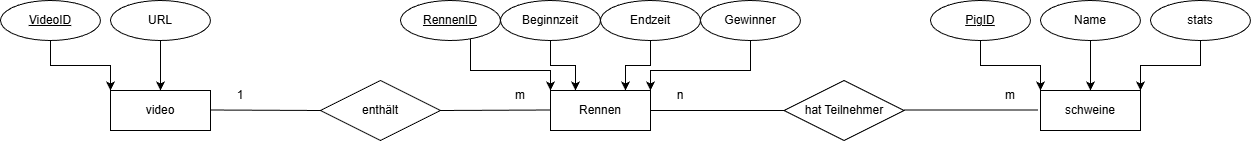

The diagram above was exported from draw.io. Its source (the exported page's mxGraphModel, read from the mxfile embedded in the PNG):
<mxGraphModel dx="2893" dy="1201" grid="1" gridSize="10" guides="1" tooltips="1" connect="1" arrows="1" fold="1" page="1" pageScale="1" pageWidth="827" pageHeight="1169" math="0" shadow="0">
  <root>
    <mxCell id="0" />
    <mxCell id="1" parent="0" />
    <mxCell id="p52W-ZXS63pCezFZ3Vyd-1" parent="1" style="whiteSpace=wrap;html=1;align=center;" value="video" vertex="1">
      <mxGeometry height="40" width="100" x="-320" y="400" as="geometry" />
    </mxCell>
    <mxCell id="p52W-ZXS63pCezFZ3Vyd-2" parent="1" style="whiteSpace=wrap;html=1;align=center;" value="Rennen" vertex="1">
      <mxGeometry height="40" width="100" x="120" y="400" as="geometry" />
    </mxCell>
    <mxCell id="p52W-ZXS63pCezFZ3Vyd-39" edge="1" parent="1" source="p52W-ZXS63pCezFZ3Vyd-6" style="edgeStyle=orthogonalEdgeStyle;rounded=0;orthogonalLoop=1;jettySize=auto;html=1;entryX=0;entryY=0;entryDx=0;entryDy=0;" target="p52W-ZXS63pCezFZ3Vyd-2">
      <mxGeometry relative="1" as="geometry">
        <Array as="points">
          <mxPoint x="40" y="380" />
          <mxPoint x="120" y="380" />
        </Array>
      </mxGeometry>
    </mxCell>
    <mxCell id="p52W-ZXS63pCezFZ3Vyd-6" parent="1" style="ellipse;whiteSpace=wrap;html=1;align=center;" value="&lt;u&gt;RennenID&lt;/u&gt;" vertex="1">
      <mxGeometry height="40" width="100" x="-30" y="310" as="geometry" />
    </mxCell>
    <mxCell id="p52W-ZXS63pCezFZ3Vyd-9" parent="1" style="whiteSpace=wrap;html=1;align=center;" value="schweine" vertex="1">
      <mxGeometry height="40" width="100" x="610" y="400" as="geometry" />
    </mxCell>
    <mxCell id="p52W-ZXS63pCezFZ3Vyd-15" edge="1" parent="1" source="p52W-ZXS63pCezFZ3Vyd-10" style="edgeStyle=orthogonalEdgeStyle;rounded=0;orthogonalLoop=1;jettySize=auto;html=1;exitX=0.5;exitY=1;exitDx=0;exitDy=0;entryX=0;entryY=0;entryDx=0;entryDy=0;" target="p52W-ZXS63pCezFZ3Vyd-9">
      <mxGeometry relative="1" as="geometry" />
    </mxCell>
    <mxCell id="p52W-ZXS63pCezFZ3Vyd-10" parent="1" style="ellipse;whiteSpace=wrap;html=1;align=center;" value="&lt;u&gt;PigID&lt;/u&gt;" vertex="1">
      <mxGeometry height="40" width="100" x="500" y="310" as="geometry" />
    </mxCell>
    <mxCell id="p52W-ZXS63pCezFZ3Vyd-16" edge="1" parent="1" source="p52W-ZXS63pCezFZ3Vyd-12" style="edgeStyle=orthogonalEdgeStyle;rounded=0;orthogonalLoop=1;jettySize=auto;html=1;exitX=0.5;exitY=1;exitDx=0;exitDy=0;entryX=0.5;entryY=0;entryDx=0;entryDy=0;" target="p52W-ZXS63pCezFZ3Vyd-9">
      <mxGeometry relative="1" as="geometry" />
    </mxCell>
    <mxCell id="p52W-ZXS63pCezFZ3Vyd-12" parent="1" style="ellipse;whiteSpace=wrap;html=1;align=center;" value="Name" vertex="1">
      <mxGeometry height="40" width="100" x="610" y="310" as="geometry" />
    </mxCell>
    <mxCell id="p52W-ZXS63pCezFZ3Vyd-17" edge="1" parent="1" source="p52W-ZXS63pCezFZ3Vyd-14" style="edgeStyle=orthogonalEdgeStyle;rounded=0;orthogonalLoop=1;jettySize=auto;html=1;exitX=0.5;exitY=1;exitDx=0;exitDy=0;entryX=1;entryY=0;entryDx=0;entryDy=0;" target="p52W-ZXS63pCezFZ3Vyd-9">
      <mxGeometry relative="1" as="geometry" />
    </mxCell>
    <mxCell id="p52W-ZXS63pCezFZ3Vyd-14" parent="1" style="ellipse;whiteSpace=wrap;html=1;align=center;" value="stats" vertex="1">
      <mxGeometry height="40" width="100" x="720" y="310" as="geometry" />
    </mxCell>
    <mxCell id="p52W-ZXS63pCezFZ3Vyd-26" edge="1" parent="1" source="p52W-ZXS63pCezFZ3Vyd-19" style="edgeStyle=orthogonalEdgeStyle;rounded=0;orthogonalLoop=1;jettySize=auto;html=1;exitX=0.5;exitY=1;exitDx=0;exitDy=0;entryX=0;entryY=0;entryDx=0;entryDy=0;" target="p52W-ZXS63pCezFZ3Vyd-1">
      <mxGeometry relative="1" as="geometry" />
    </mxCell>
    <mxCell id="p52W-ZXS63pCezFZ3Vyd-19" parent="1" style="ellipse;whiteSpace=wrap;html=1;align=center;" value="&lt;u&gt;VideoID&lt;/u&gt;" vertex="1">
      <mxGeometry height="40" width="100" x="-430" y="310" as="geometry" />
    </mxCell>
    <mxCell id="p52W-ZXS63pCezFZ3Vyd-27" edge="1" parent="1" source="p52W-ZXS63pCezFZ3Vyd-20" style="edgeStyle=orthogonalEdgeStyle;rounded=0;orthogonalLoop=1;jettySize=auto;html=1;exitX=0.5;exitY=1;exitDx=0;exitDy=0;entryX=0.5;entryY=0;entryDx=0;entryDy=0;" target="p52W-ZXS63pCezFZ3Vyd-1">
      <mxGeometry relative="1" as="geometry" />
    </mxCell>
    <mxCell id="p52W-ZXS63pCezFZ3Vyd-20" parent="1" style="ellipse;whiteSpace=wrap;html=1;align=center;" value="URL" vertex="1">
      <mxGeometry height="40" width="100" x="-320" y="310" as="geometry" />
    </mxCell>
    <mxCell id="p52W-ZXS63pCezFZ3Vyd-24" edge="1" parent="1" source="p52W-ZXS63pCezFZ3Vyd-21" style="edgeStyle=orthogonalEdgeStyle;rounded=0;orthogonalLoop=1;jettySize=auto;html=1;exitX=0.5;exitY=1;exitDx=0;exitDy=0;entryX=0.25;entryY=0;entryDx=0;entryDy=0;" target="p52W-ZXS63pCezFZ3Vyd-2">
      <mxGeometry relative="1" as="geometry" />
    </mxCell>
    <mxCell id="p52W-ZXS63pCezFZ3Vyd-21" parent="1" style="ellipse;whiteSpace=wrap;html=1;align=center;" value="Beginnzeit" vertex="1">
      <mxGeometry height="40" width="100" x="70" y="310" as="geometry" />
    </mxCell>
    <mxCell id="p52W-ZXS63pCezFZ3Vyd-25" edge="1" parent="1" source="p52W-ZXS63pCezFZ3Vyd-22" style="edgeStyle=orthogonalEdgeStyle;rounded=0;orthogonalLoop=1;jettySize=auto;html=1;exitX=0.5;exitY=1;exitDx=0;exitDy=0;entryX=1;entryY=0;entryDx=0;entryDy=0;" target="p52W-ZXS63pCezFZ3Vyd-2">
      <mxGeometry relative="1" as="geometry">
        <Array as="points">
          <mxPoint x="320" y="380" />
          <mxPoint x="220" y="380" />
        </Array>
      </mxGeometry>
    </mxCell>
    <mxCell id="p52W-ZXS63pCezFZ3Vyd-22" parent="1" style="ellipse;whiteSpace=wrap;html=1;align=center;" value="Gewinner" vertex="1">
      <mxGeometry height="40" width="100" x="270" y="310" as="geometry" />
    </mxCell>
    <mxCell id="p52W-ZXS63pCezFZ3Vyd-28" parent="1" style="shape=rhombus;perimeter=rhombusPerimeter;whiteSpace=wrap;html=1;align=center;" value="hat Teilnehmer" vertex="1">
      <mxGeometry height="60" width="120" x="353.5" y="390" as="geometry" />
    </mxCell>
    <mxCell id="p52W-ZXS63pCezFZ3Vyd-30" parent="1" style="shape=rhombus;perimeter=rhombusPerimeter;whiteSpace=wrap;html=1;align=center;" value="enthält" vertex="1">
      <mxGeometry height="60" width="120" x="-110" y="390" as="geometry" />
    </mxCell>
    <mxCell id="p52W-ZXS63pCezFZ3Vyd-31" edge="1" parent="1" source="p52W-ZXS63pCezFZ3Vyd-2" style="endArrow=none;html=1;rounded=0;entryX=0;entryY=0.5;entryDx=0;entryDy=0;exitX=1;exitY=0.5;exitDx=0;exitDy=0;" target="p52W-ZXS63pCezFZ3Vyd-28" value="">
      <mxGeometry relative="1" as="geometry">
        <mxPoint x="250" y="420" as="sourcePoint" />
        <mxPoint x="310" y="420" as="targetPoint" />
      </mxGeometry>
    </mxCell>
    <mxCell id="p52W-ZXS63pCezFZ3Vyd-32" edge="1" parent="1" style="endArrow=none;html=1;rounded=0;entryX=0;entryY=0.5;entryDx=0;entryDy=0;exitX=1;exitY=0.5;exitDx=0;exitDy=0;" value="">
      <mxGeometry relative="1" as="geometry">
        <mxPoint x="473.5" y="419.5" as="sourcePoint" />
        <mxPoint x="607.5" y="419.5" as="targetPoint" />
      </mxGeometry>
    </mxCell>
    <mxCell id="p52W-ZXS63pCezFZ3Vyd-33" edge="1" parent="1" style="endArrow=none;html=1;rounded=0;entryX=0;entryY=0.5;entryDx=0;entryDy=0;" value="">
      <mxGeometry relative="1" as="geometry">
        <mxPoint x="10" y="420" as="sourcePoint" />
        <mxPoint x="120" y="419.5" as="targetPoint" />
      </mxGeometry>
    </mxCell>
    <mxCell id="p52W-ZXS63pCezFZ3Vyd-34" edge="1" parent="1" style="endArrow=none;html=1;rounded=0;entryX=0;entryY=0.5;entryDx=0;entryDy=0;" target="p52W-ZXS63pCezFZ3Vyd-30" value="">
      <mxGeometry relative="1" as="geometry">
        <mxPoint x="-220" y="419.5" as="sourcePoint" />
        <mxPoint x="-130" y="420" as="targetPoint" />
      </mxGeometry>
    </mxCell>
    <mxCell id="p52W-ZXS63pCezFZ3Vyd-35" parent="1" style="text;html=1;whiteSpace=wrap;strokeColor=none;fillColor=none;align=center;verticalAlign=middle;rounded=0;" value="m" vertex="1">
      <mxGeometry height="30" width="60" x="550" y="390" as="geometry" />
    </mxCell>
    <mxCell id="p52W-ZXS63pCezFZ3Vyd-36" parent="1" style="text;html=1;whiteSpace=wrap;strokeColor=none;fillColor=none;align=center;verticalAlign=middle;rounded=0;" value="n" vertex="1">
      <mxGeometry height="30" width="60" x="220" y="390" as="geometry" />
    </mxCell>
    <mxCell id="p52W-ZXS63pCezFZ3Vyd-37" parent="1" style="text;html=1;whiteSpace=wrap;strokeColor=none;fillColor=none;align=center;verticalAlign=middle;rounded=0;" value="1" vertex="1">
      <mxGeometry height="30" width="60" x="-220" y="390" as="geometry" />
    </mxCell>
    <mxCell id="p52W-ZXS63pCezFZ3Vyd-38" parent="1" style="text;html=1;whiteSpace=wrap;strokeColor=none;fillColor=none;align=center;verticalAlign=middle;rounded=0;" value="m" vertex="1">
      <mxGeometry height="30" width="60" x="60" y="390" as="geometry" />
    </mxCell>
    <mxCell id="p52W-ZXS63pCezFZ3Vyd-41" edge="1" parent="1" source="p52W-ZXS63pCezFZ3Vyd-40" style="edgeStyle=orthogonalEdgeStyle;rounded=0;orthogonalLoop=1;jettySize=auto;html=1;entryX=0.75;entryY=0;entryDx=0;entryDy=0;" target="p52W-ZXS63pCezFZ3Vyd-2">
      <mxGeometry relative="1" as="geometry" />
    </mxCell>
    <mxCell id="p52W-ZXS63pCezFZ3Vyd-40" parent="1" style="ellipse;whiteSpace=wrap;html=1;align=center;" value="Endzeit" vertex="1">
      <mxGeometry height="40" width="100" x="170" y="310" as="geometry" />
    </mxCell>
  </root>
</mxGraphModel>